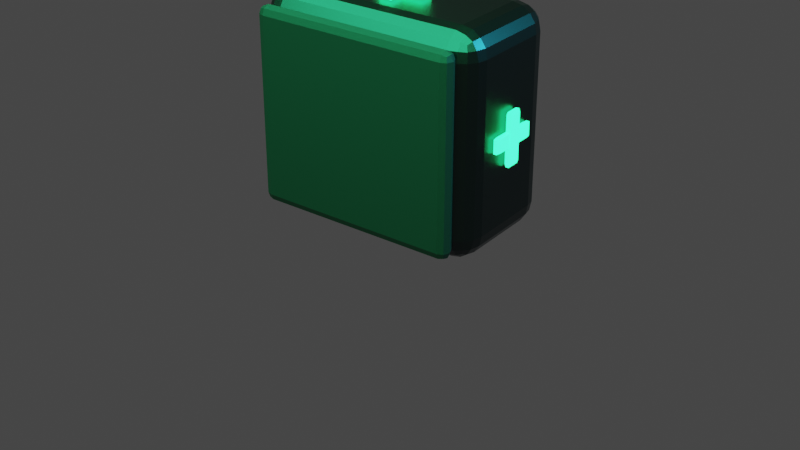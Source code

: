 # Source: CyberHealthPack.blend  (saved by Blender 5.1.30; exported with 4.5.12 LTS)
import bpy
from mathutils import Matrix  # noqa: F401  (used for matrix-valued properties, if any)

bpy.ops.wm.read_factory_settings(use_empty=True)
scene = bpy.context.scene
scene.name = 'Scene'

# ---- collections
col_collection = bpy.data.collections.new('Collection'); scene.collection.children.link(col_collection)
col_cyber_pulse_pistol___blender_test_asset = bpy.data.collections.new('Cyber Pulse Pistol - Blender Test Asset'); scene.collection.children.link(col_cyber_pulse_pistol___blender_test_asset)
col_cyber_health_pack___game_asset = bpy.data.collections.new('Cyber Health Pack - Game Asset'); scene.collection.children.link(col_cyber_health_pack___game_asset)

# ---- materials (node trees are filled in below, after node groups)
mat_chp_satin_gunmetal_body = bpy.data.materials.new('CHP satin gunmetal body')
mat_chp_worn_white_ceramic_plates = bpy.data.materials.new('CHP worn white ceramic plates')
mat_chp_black_rubber_gasket_trim = bpy.data.materials.new('CHP black rubber gasket trim')
mat_chp_green_health_emissive_cross = bpy.data.materials.new('CHP green health emissive cross')

# ---- material node trees
mat_chp_satin_gunmetal_body.use_nodes = True; mat_chp_satin_gunmetal_body.node_tree.nodes.clear()
_N = mat_chp_satin_gunmetal_body.node_tree.nodes; _L = mat_chp_satin_gunmetal_body.node_tree.links
n0 = _N.new('ShaderNodeBsdfPrincipled'); n0.name = 'Principled BSDF'; n0.location = (-200, 100)
n0.inputs[0].default_value = (0.055, 0.065, 0.072, 1.0)
n0.inputs[1].default_value = 1.0
n0.inputs[2].default_value = 0.31
n1 = _N.new('ShaderNodeOutputMaterial'); n1.name = 'Material Output'; n1.location = (200, 100)
_L.new(n0.outputs[0], n1.inputs[0])
n1.is_active_output = True
mat_chp_worn_white_ceramic_plates.use_nodes = True; mat_chp_worn_white_ceramic_plates.node_tree.nodes.clear()
_N = mat_chp_worn_white_ceramic_plates.node_tree.nodes; _L = mat_chp_worn_white_ceramic_plates.node_tree.links
n0 = _N.new('ShaderNodeBsdfPrincipled'); n0.name = 'Principled BSDF'; n0.location = (-200, 100)
n0.inputs[0].default_value = (0.72, 0.78, 0.76, 1.0)
n0.inputs[1].default_value = 0.25
n0.inputs[2].default_value = 0.38
n1 = _N.new('ShaderNodeOutputMaterial'); n1.name = 'Material Output'; n1.location = (200, 100)
_L.new(n0.outputs[0], n1.inputs[0])
n1.is_active_output = True
mat_chp_black_rubber_gasket_trim.use_nodes = True; mat_chp_black_rubber_gasket_trim.node_tree.nodes.clear()
_N = mat_chp_black_rubber_gasket_trim.node_tree.nodes; _L = mat_chp_black_rubber_gasket_trim.node_tree.links
n0 = _N.new('ShaderNodeBsdfPrincipled'); n0.name = 'Principled BSDF'; n0.location = (-200, 100)
n0.inputs[0].default_value = (0.008, 0.009, 0.01, 1.0)
n0.inputs[2].default_value = 0.64
n1 = _N.new('ShaderNodeOutputMaterial'); n1.name = 'Material Output'; n1.location = (200, 100)
_L.new(n0.outputs[0], n1.inputs[0])
n1.is_active_output = True
mat_chp_green_health_emissive_cross.use_nodes = True; mat_chp_green_health_emissive_cross.node_tree.nodes.clear()
_N = mat_chp_green_health_emissive_cross.node_tree.nodes; _L = mat_chp_green_health_emissive_cross.node_tree.links
n0 = _N.new('ShaderNodeBsdfPrincipled'); n0.name = 'Principled BSDF'; n0.location = (-200, 100)
n0.inputs[0].default_value = (0.04, 0.95, 0.34, 1.0)
n0.inputs[2].default_value = 0.2
n0.inputs[27].default_value = (0.02, 1.0, 0.28, 1.0)
n0.inputs[28].default_value = 5.0
n1 = _N.new('ShaderNodeOutputMaterial'); n1.name = 'Material Output'; n1.location = (200, 100)
_L.new(n0.outputs[0], n1.inputs[0])
n1.is_active_output = True

# ---- world
world_world = bpy.data.worlds.new('World'); scene.world = world_world
world_world.use_nodes = True; world_world.node_tree.nodes.clear()
_N = world_world.node_tree.nodes; _L = world_world.node_tree.links
n0 = _N.new('ShaderNodeOutputWorld'); n0.name = 'World Output'; n0.location = (200, 100)
n1 = _N.new('ShaderNodeBackground'); n1.name = 'Background'; n1.location = (-200, 100)
n1.inputs[0].default_value = (0.05088, 0.05088, 0.05088, 1.0)
_L.new(n1.outputs[0], n0.inputs[0])
n0.is_active_output = True
world_world.color = (0.006, 0.008, 0.012)
world_world.sun_shadow_jitter_overblur = 0.0

# ---- cameras
cam_chp_camera_data = bpy.data.cameras.new('CHP_camera_data')
cam_chp_camera_data.lens = 60.0

# ---- lights
light_chp_green_preview_glow = bpy.data.lights.new('CHP green preview glow', 'AREA')
light_chp_green_preview_glow.color = (0.05, 1.0, 0.35)
light_chp_green_preview_glow.energy = 180.0
light_chp_green_preview_glow.size = 2.5
light_chp_cyan_rim_preview_glow = bpy.data.lights.new('CHP cyan rim preview glow', 'POINT')
light_chp_cyan_rim_preview_glow.color = (0.05, 0.8, 1.0)
light_chp_cyan_rim_preview_glow.energy = 80.0

# ---- meshes
me_cube_056 = bpy.data.meshes.new('Cube.056')
me_cube_056.from_pydata([(-0.2294, -0.2146, -0.1258), (-0.2294, -0.2146, 0.1258), (-0.2294, 0.2146, -0.1258), (-0.2294, 0.2146, 0.1258), (0.2294, -0.2146, -0.1258), (0.2294, -0.2146, 0.1258), (0.2294, 0.2146, -0.1258), (0.2294, 0.2146, 0.1258)], [], [(0, 1, 3, 2), (2, 3, 7, 6), (6, 7, 5, 4), (4, 5, 1, 0), (2, 6, 4, 0), (7, 3, 1, 5)])
_uv = me_cube_056.uv_layers.new(name='UVMap')
_uv.uv.foreach_set('vector', [0.375, 0.0, 0.625, 0.0, 0.625, 0.25, 0.375, 0.25, 0.375, 0.25, 0.625, 0.25, 0.625, 0.5, 0.375, 0.5, 0.375, 0.5, 0.625, 0.5, 0.625, 0.75, 0.375, 0.75, 0.375, 0.75, 0.625, 0.75, 0.625, 1.0, 0.375, 1.0, 0.125, 0.5, 0.375, 0.5, 0.375, 0.75, 0.125, 0.75, 0.625, 0.5, 0.875, 0.5, 0.875, 0.75, 0.625, 0.75])
me_cube_056.materials.append(mat_chp_satin_gunmetal_body)
me_cube_056.update()
me_cube_057 = bpy.data.meshes.new('Cube.057')
me_cube_057.from_pydata([(-0.185, -0.1702, -0.01665), (-0.185, -0.1702, 0.01665), (-0.185, 0.1702, -0.01665), (-0.185, 0.1702, 0.01665), (0.185, -0.1702, -0.01665), (0.185, -0.1702, 0.01665), (0.185, 0.1702, -0.01665), (0.185, 0.1702, 0.01665)], [], [(0, 1, 3, 2), (2, 3, 7, 6), (6, 7, 5, 4), (4, 5, 1, 0), (2, 6, 4, 0), (7, 3, 1, 5)])
_uv = me_cube_057.uv_layers.new(name='UVMap')
_uv.uv.foreach_set('vector', [0.375, 0.0, 0.625, 0.0, 0.625, 0.25, 0.375, 0.25, 0.375, 0.25, 0.625, 0.25, 0.625, 0.5, 0.375, 0.5, 0.375, 0.5, 0.625, 0.5, 0.625, 0.75, 0.375, 0.75, 0.375, 0.75, 0.625, 0.75, 0.625, 1.0, 0.375, 1.0, 0.125, 0.5, 0.375, 0.5, 0.375, 0.75, 0.125, 0.75, 0.625, 0.5, 0.875, 0.5, 0.875, 0.75, 0.625, 0.75])
me_cube_057.materials.append(mat_chp_worn_white_ceramic_plates)
me_cube_057.update()
me_cube_058 = bpy.data.meshes.new('Cube.058')
me_cube_058.from_pydata([(-0.2072, -0.1924, -0.01665), (-0.2072, -0.1924, 0.01665), (-0.2072, 0.1924, -0.01665), (-0.2072, 0.1924, 0.01665), (0.2072, -0.1924, -0.01665), (0.2072, -0.1924, 0.01665), (0.2072, 0.1924, -0.01665), (0.2072, 0.1924, 0.01665)], [], [(0, 1, 3, 2), (2, 3, 7, 6), (6, 7, 5, 4), (4, 5, 1, 0), (2, 6, 4, 0), (7, 3, 1, 5)])
_uv = me_cube_058.uv_layers.new(name='UVMap')
_uv.uv.foreach_set('vector', [0.375, 0.0, 0.625, 0.0, 0.625, 0.25, 0.375, 0.25, 0.375, 0.25, 0.625, 0.25, 0.625, 0.5, 0.375, 0.5, 0.375, 0.5, 0.625, 0.5, 0.625, 0.75, 0.375, 0.75, 0.375, 0.75, 0.625, 0.75, 0.625, 1.0, 0.375, 1.0, 0.125, 0.5, 0.375, 0.5, 0.375, 0.75, 0.125, 0.75, 0.625, 0.5, 0.875, 0.5, 0.875, 0.75, 0.625, 0.75])
me_cube_058.materials.append(mat_chp_black_rubber_gasket_trim)
me_cube_058.update()
me_cube_059 = bpy.data.meshes.new('Cube.059')
me_cube_059.from_pydata([(-0.04255, -0.1332, -0.01184), (-0.04255, -0.1332, 0.01184), (-0.04255, 0.1332, -0.01184), (-0.04255, 0.1332, 0.01184), (0.04255, -0.1332, -0.01184), (0.04255, -0.1332, 0.01184), (0.04255, 0.1332, -0.01184), (0.04255, 0.1332, 0.01184)], [], [(0, 1, 3, 2), (2, 3, 7, 6), (6, 7, 5, 4), (4, 5, 1, 0), (2, 6, 4, 0), (7, 3, 1, 5)])
_uv = me_cube_059.uv_layers.new(name='UVMap')
_uv.uv.foreach_set('vector', [0.375, 0.0, 0.625, 0.0, 0.625, 0.25, 0.375, 0.25, 0.375, 0.25, 0.625, 0.25, 0.625, 0.5, 0.375, 0.5, 0.375, 0.5, 0.625, 0.5, 0.625, 0.75, 0.375, 0.75, 0.375, 0.75, 0.625, 0.75, 0.625, 1.0, 0.375, 1.0, 0.125, 0.5, 0.375, 0.5, 0.375, 0.75, 0.125, 0.75, 0.625, 0.5, 0.875, 0.5, 0.875, 0.75, 0.625, 0.75])
me_cube_059.materials.append(mat_chp_green_health_emissive_cross)
me_cube_059.update()
me_cube_060 = bpy.data.meshes.new('Cube.060')
me_cube_060.from_pydata([(-0.1443, -0.04255, -0.01258), (-0.1443, -0.04255, 0.01258), (-0.1443, 0.04255, -0.01258), (-0.1443, 0.04255, 0.01258), (0.1443, -0.04255, -0.01258), (0.1443, -0.04255, 0.01258), (0.1443, 0.04255, -0.01258), (0.1443, 0.04255, 0.01258)], [], [(0, 1, 3, 2), (2, 3, 7, 6), (6, 7, 5, 4), (4, 5, 1, 0), (2, 6, 4, 0), (7, 3, 1, 5)])
_uv = me_cube_060.uv_layers.new(name='UVMap')
_uv.uv.foreach_set('vector', [0.375, 0.0, 0.625, 0.0, 0.625, 0.25, 0.375, 0.25, 0.375, 0.25, 0.625, 0.25, 0.625, 0.5, 0.375, 0.5, 0.375, 0.5, 0.625, 0.5, 0.625, 0.75, 0.375, 0.75, 0.375, 0.75, 0.625, 0.75, 0.625, 1.0, 0.375, 1.0, 0.125, 0.5, 0.375, 0.5, 0.375, 0.75, 0.125, 0.75, 0.625, 0.5, 0.875, 0.5, 0.875, 0.75, 0.625, 0.75])
me_cube_060.materials.append(mat_chp_green_health_emissive_cross)
me_cube_060.update()
me_cube_096 = bpy.data.meshes.new('Cube.096')
me_cube_096.from_pydata([(-0.00518, -0.0481, -0.01036), (-0.00518, -0.0481, 0.01036), (-0.00518, 0.0481, -0.01036), (-0.00518, 0.0481, 0.01036), (0.00518, -0.0481, -0.01036), (0.00518, -0.0481, 0.01036), (0.00518, 0.0481, -0.01036), (0.00518, 0.0481, 0.01036)], [], [(0, 1, 3, 2), (2, 3, 7, 6), (6, 7, 5, 4), (4, 5, 1, 0), (2, 6, 4, 0), (7, 3, 1, 5)])
_uv = me_cube_096.uv_layers.new(name='UVMap')
_uv.uv.foreach_set('vector', [0.375, 0.0, 0.625, 0.0, 0.625, 0.25, 0.375, 0.25, 0.375, 0.25, 0.625, 0.25, 0.625, 0.5, 0.375, 0.5, 0.375, 0.5, 0.625, 0.5, 0.625, 0.75, 0.375, 0.75, 0.375, 0.75, 0.625, 0.75, 0.625, 1.0, 0.375, 1.0, 0.125, 0.5, 0.375, 0.5, 0.375, 0.75, 0.125, 0.75, 0.625, 0.5, 0.875, 0.5, 0.875, 0.75, 0.625, 0.75])
me_cube_096.materials.append(mat_chp_green_health_emissive_cross)
me_cube_096.update()
me_cube_097 = bpy.data.meshes.new('Cube.097')
me_cube_097.from_pydata([(-0.00518, -0.01665, -0.03885), (-0.00518, -0.01665, 0.03885), (-0.00518, 0.01665, -0.03885), (-0.00518, 0.01665, 0.03885), (0.00518, -0.01665, -0.03885), (0.00518, -0.01665, 0.03885), (0.00518, 0.01665, -0.03885), (0.00518, 0.01665, 0.03885)], [], [(0, 1, 3, 2), (2, 3, 7, 6), (6, 7, 5, 4), (4, 5, 1, 0), (2, 6, 4, 0), (7, 3, 1, 5)])
_uv = me_cube_097.uv_layers.new(name='UVMap')
_uv.uv.foreach_set('vector', [0.375, 0.0, 0.625, 0.0, 0.625, 0.25, 0.375, 0.25, 0.375, 0.25, 0.625, 0.25, 0.625, 0.5, 0.375, 0.5, 0.375, 0.5, 0.625, 0.5, 0.625, 0.75, 0.375, 0.75, 0.375, 0.75, 0.625, 0.75, 0.625, 1.0, 0.375, 1.0, 0.125, 0.5, 0.375, 0.5, 0.375, 0.75, 0.125, 0.75, 0.625, 0.5, 0.875, 0.5, 0.875, 0.75, 0.625, 0.75])
me_cube_097.materials.append(mat_chp_green_health_emissive_cross)
me_cube_097.update()
me_cube_098 = bpy.data.meshes.new('Cube.098')
me_cube_098.from_pydata([(-0.00518, -0.0481, -0.01036), (-0.00518, -0.0481, 0.01036), (-0.00518, 0.0481, -0.01036), (-0.00518, 0.0481, 0.01036), (0.00518, -0.0481, -0.01036), (0.00518, -0.0481, 0.01036), (0.00518, 0.0481, -0.01036), (0.00518, 0.0481, 0.01036)], [], [(0, 1, 3, 2), (2, 3, 7, 6), (6, 7, 5, 4), (4, 5, 1, 0), (2, 6, 4, 0), (7, 3, 1, 5)])
_uv = me_cube_098.uv_layers.new(name='UVMap')
_uv.uv.foreach_set('vector', [0.375, 0.0, 0.625, 0.0, 0.625, 0.25, 0.375, 0.25, 0.375, 0.25, 0.625, 0.25, 0.625, 0.5, 0.375, 0.5, 0.375, 0.5, 0.625, 0.5, 0.625, 0.75, 0.375, 0.75, 0.375, 0.75, 0.625, 0.75, 0.625, 1.0, 0.375, 1.0, 0.125, 0.5, 0.375, 0.5, 0.375, 0.75, 0.125, 0.75, 0.625, 0.5, 0.875, 0.5, 0.875, 0.75, 0.625, 0.75])
me_cube_098.materials.append(mat_chp_green_health_emissive_cross)
me_cube_098.update()
me_cube_099 = bpy.data.meshes.new('Cube.099')
me_cube_099.from_pydata([(-0.00518, -0.01665, -0.03885), (-0.00518, -0.01665, 0.03885), (-0.00518, 0.01665, -0.03885), (-0.00518, 0.01665, 0.03885), (0.00518, -0.01665, -0.03885), (0.00518, -0.01665, 0.03885), (0.00518, 0.01665, -0.03885), (0.00518, 0.01665, 0.03885)], [], [(0, 1, 3, 2), (2, 3, 7, 6), (6, 7, 5, 4), (4, 5, 1, 0), (2, 6, 4, 0), (7, 3, 1, 5)])
_uv = me_cube_099.uv_layers.new(name='UVMap')
_uv.uv.foreach_set('vector', [0.375, 0.0, 0.625, 0.0, 0.625, 0.25, 0.375, 0.25, 0.375, 0.25, 0.625, 0.25, 0.625, 0.5, 0.375, 0.5, 0.375, 0.5, 0.625, 0.5, 0.625, 0.75, 0.375, 0.75, 0.375, 0.75, 0.625, 0.75, 0.625, 1.0, 0.375, 1.0, 0.125, 0.5, 0.375, 0.5, 0.375, 0.75, 0.125, 0.75, 0.625, 0.5, 0.875, 0.5, 0.875, 0.75, 0.625, 0.75])
me_cube_099.materials.append(mat_chp_green_health_emissive_cross)
me_cube_099.update()
me_cube_100 = bpy.data.meshes.new('Cube.100')
me_cube_100.from_pydata([(-0.01036, -0.00518, -0.0481), (-0.01036, -0.00518, 0.0481), (-0.01036, 0.00518, -0.0481), (-0.01036, 0.00518, 0.0481), (0.01036, -0.00518, -0.0481), (0.01036, -0.00518, 0.0481), (0.01036, 0.00518, -0.0481), (0.01036, 0.00518, 0.0481)], [], [(0, 1, 3, 2), (2, 3, 7, 6), (6, 7, 5, 4), (4, 5, 1, 0), (2, 6, 4, 0), (7, 3, 1, 5)])
_uv = me_cube_100.uv_layers.new(name='UVMap')
_uv.uv.foreach_set('vector', [0.375, 0.0, 0.625, 0.0, 0.625, 0.25, 0.375, 0.25, 0.375, 0.25, 0.625, 0.25, 0.625, 0.5, 0.375, 0.5, 0.375, 0.5, 0.625, 0.5, 0.625, 0.75, 0.375, 0.75, 0.375, 0.75, 0.625, 0.75, 0.625, 1.0, 0.375, 1.0, 0.125, 0.5, 0.375, 0.5, 0.375, 0.75, 0.125, 0.75, 0.625, 0.5, 0.875, 0.5, 0.875, 0.75, 0.625, 0.75])
me_cube_100.materials.append(mat_chp_green_health_emissive_cross)
me_cube_100.update()
me_cube_101 = bpy.data.meshes.new('Cube.101')
me_cube_101.from_pydata([(-0.03885, -0.00518, -0.01665), (-0.03885, -0.00518, 0.01665), (-0.03885, 0.00518, -0.01665), (-0.03885, 0.00518, 0.01665), (0.03885, -0.00518, -0.01665), (0.03885, -0.00518, 0.01665), (0.03885, 0.00518, -0.01665), (0.03885, 0.00518, 0.01665)], [], [(0, 1, 3, 2), (2, 3, 7, 6), (6, 7, 5, 4), (4, 5, 1, 0), (2, 6, 4, 0), (7, 3, 1, 5)])
_uv = me_cube_101.uv_layers.new(name='UVMap')
_uv.uv.foreach_set('vector', [0.375, 0.0, 0.625, 0.0, 0.625, 0.25, 0.375, 0.25, 0.375, 0.25, 0.625, 0.25, 0.625, 0.5, 0.375, 0.5, 0.375, 0.5, 0.625, 0.5, 0.625, 0.75, 0.375, 0.75, 0.375, 0.75, 0.625, 0.75, 0.625, 1.0, 0.375, 1.0, 0.125, 0.5, 0.375, 0.5, 0.375, 0.75, 0.125, 0.75, 0.625, 0.5, 0.875, 0.5, 0.875, 0.75, 0.625, 0.75])
me_cube_101.materials.append(mat_chp_green_health_emissive_cross)
me_cube_101.update()
me_cube_102 = bpy.data.meshes.new('Cube.102')
me_cube_102.from_pydata([(-0.01036, -0.00518, -0.0481), (-0.01036, -0.00518, 0.0481), (-0.01036, 0.00518, -0.0481), (-0.01036, 0.00518, 0.0481), (0.01036, -0.00518, -0.0481), (0.01036, -0.00518, 0.0481), (0.01036, 0.00518, -0.0481), (0.01036, 0.00518, 0.0481)], [], [(0, 1, 3, 2), (2, 3, 7, 6), (6, 7, 5, 4), (4, 5, 1, 0), (2, 6, 4, 0), (7, 3, 1, 5)])
_uv = me_cube_102.uv_layers.new(name='UVMap')
_uv.uv.foreach_set('vector', [0.375, 0.0, 0.625, 0.0, 0.625, 0.25, 0.375, 0.25, 0.375, 0.25, 0.625, 0.25, 0.625, 0.5, 0.375, 0.5, 0.375, 0.5, 0.625, 0.5, 0.625, 0.75, 0.375, 0.75, 0.375, 0.75, 0.625, 0.75, 0.625, 1.0, 0.375, 1.0, 0.125, 0.5, 0.375, 0.5, 0.375, 0.75, 0.125, 0.75, 0.625, 0.5, 0.875, 0.5, 0.875, 0.75, 0.625, 0.75])
me_cube_102.materials.append(mat_chp_green_health_emissive_cross)
me_cube_102.update()
me_cube_103 = bpy.data.meshes.new('Cube.103')
me_cube_103.from_pydata([(-0.03885, -0.00518, -0.01665), (-0.03885, -0.00518, 0.01665), (-0.03885, 0.00518, -0.01665), (-0.03885, 0.00518, 0.01665), (0.03885, -0.00518, -0.01665), (0.03885, -0.00518, 0.01665), (0.03885, 0.00518, -0.01665), (0.03885, 0.00518, 0.01665)], [], [(0, 1, 3, 2), (2, 3, 7, 6), (6, 7, 5, 4), (4, 5, 1, 0), (2, 6, 4, 0), (7, 3, 1, 5)])
_uv = me_cube_103.uv_layers.new(name='UVMap')
_uv.uv.foreach_set('vector', [0.375, 0.0, 0.625, 0.0, 0.625, 0.25, 0.375, 0.25, 0.375, 0.25, 0.625, 0.25, 0.625, 0.5, 0.375, 0.5, 0.375, 0.5, 0.625, 0.5, 0.625, 0.75, 0.375, 0.75, 0.375, 0.75, 0.625, 0.75, 0.625, 1.0, 0.375, 1.0, 0.125, 0.5, 0.375, 0.5, 0.375, 0.75, 0.125, 0.75, 0.625, 0.5, 0.875, 0.5, 0.875, 0.75, 0.625, 0.75])
me_cube_103.materials.append(mat_chp_green_health_emissive_cross)
me_cube_103.update()

# ---- objects
ob_cyber_health_pack_asset_root = bpy.data.objects.new('Cyber Health Pack Asset Root', None)
ob_chp_main_armored_med_pack_body = bpy.data.objects.new('CHP_main armored med pack body', me_cube_056)
ob_chp_top_white_medical_armor_plate = bpy.data.objects.new('CHP_top white medical armor plate', me_cube_057)
ob_chp_bottom_black_gasket_seam = bpy.data.objects.new('CHP_bottom black gasket seam', me_cube_058)
ob_chp_health_cross_vertical_bar = bpy.data.objects.new('CHP_health cross vertical bar', me_cube_059)
ob_chp_health_cross_horizontal_bar = bpy.data.objects.new('CHP_health cross horizontal bar', me_cube_060)
ob_chp_green_preview_glow = bpy.data.objects.new('CHP green preview glow', light_chp_green_preview_glow)
ob_chp_cyan_rim_preview_glow = bpy.data.objects.new('CHP cyan rim preview glow', light_chp_cyan_rim_preview_glow)
ob_cyber_health_pack_camera = bpy.data.objects.new('Cyber Health Pack Camera', cam_chp_camera_data)
ob_chp_left_side_plus_vertical = bpy.data.objects.new('CHP_left side plus vertical', me_cube_096)
ob_chp_left_side_plus_horizontal = bpy.data.objects.new('CHP_left side plus horizontal', me_cube_097)
ob_chp_right_side_plus_vertical = bpy.data.objects.new('CHP_right side plus vertical', me_cube_098)
ob_chp_right_side_plus_horizontal = bpy.data.objects.new('CHP_right side plus horizontal', me_cube_099)
ob_chp_front_side_plus_vertical = bpy.data.objects.new('CHP_front side plus vertical', me_cube_100)
ob_chp_front_side_plus_horizontal = bpy.data.objects.new('CHP_front side plus horizontal', me_cube_101)
ob_chp_rear_side_plus_vertical = bpy.data.objects.new('CHP_rear side plus vertical', me_cube_102)
ob_chp_rear_side_plus_horizontal = bpy.data.objects.new('CHP_rear side plus horizontal', me_cube_103)

# ---- transforms, parenting, visibility, modifiers, constraints
ob_cyber_health_pack_asset_root.location = (0.0, 0.0, 0.0)
ob_chp_main_armored_med_pack_body.parent = ob_cyber_health_pack_asset_root
ob_chp_main_armored_med_pack_body.location = (0.0, 0.0, 0.0)
ob_chp_main_armored_med_pack_body.rotation_euler = (-1.571, 0.0, 0.0)
_m = ob_chp_main_armored_med_pack_body.modifiers.new('manufactured bevels', 'BEVEL')
_m.width = 0.05
_m.width_pct = 0.05
_m.segments = 4
_m = ob_chp_main_armored_med_pack_body.modifiers.new('weighted normals', 'WEIGHTED_NORMAL')
_m.keep_sharp = True
ob_chp_top_white_medical_armor_plate.parent = ob_cyber_health_pack_asset_root
ob_chp_top_white_medical_armor_plate.location = (0.0, 0.1443, -6.308e-09)
ob_chp_top_white_medical_armor_plate.rotation_euler = (-1.571, 0.0, 0.0)
_m = ob_chp_top_white_medical_armor_plate.modifiers.new('manufactured bevels', 'BEVEL')
_m.width = 0.026
_m.width_pct = 0.026
_m.segments = 2
_m = ob_chp_top_white_medical_armor_plate.modifiers.new('weighted normals', 'WEIGHTED_NORMAL')
_m.keep_sharp = True
ob_chp_bottom_black_gasket_seam.parent = ob_cyber_health_pack_asset_root
ob_chp_bottom_black_gasket_seam.location = (0.0, -0.1406, 6.146e-09)
ob_chp_bottom_black_gasket_seam.rotation_euler = (-1.571, 0.0, 0.0)
_m = ob_chp_bottom_black_gasket_seam.modifiers.new('manufactured bevels', 'BEVEL')
_m.width = 0.024
_m.width_pct = 0.024
_m.segments = 2
_m = ob_chp_bottom_black_gasket_seam.modifiers.new('weighted normals', 'WEIGHTED_NORMAL')
_m.keep_sharp = True
ob_chp_health_cross_vertical_bar.parent = ob_cyber_health_pack_asset_root
ob_chp_health_cross_vertical_bar.location = (0.0, 0.1761, -7.698e-09)
ob_chp_health_cross_vertical_bar.rotation_euler = (-1.571, 0.0, 0.0)
_m = ob_chp_health_cross_vertical_bar.modifiers.new('manufactured bevels', 'BEVEL')
_m.width = 0.011
_m.width_pct = 0.011
_m = ob_chp_health_cross_vertical_bar.modifiers.new('weighted normals', 'WEIGHTED_NORMAL')
_m.keep_sharp = True
ob_chp_health_cross_horizontal_bar.parent = ob_cyber_health_pack_asset_root
ob_chp_health_cross_horizontal_bar.location = (0.0, 0.1791, -7.828e-09)
ob_chp_health_cross_horizontal_bar.rotation_euler = (-1.571, 0.0, 0.0)
_m = ob_chp_health_cross_horizontal_bar.modifiers.new('manufactured bevels', 'BEVEL')
_m.width = 0.011
_m.width_pct = 0.011
_m = ob_chp_health_cross_horizontal_bar.modifiers.new('weighted normals', 'WEIGHTED_NORMAL')
_m.keep_sharp = True
ob_chp_green_preview_glow.location = (0.0, -1.2, 1.1)
ob_chp_cyan_rim_preview_glow.location = (1.4, 0.8, 0.8)
ob_cyber_health_pack_camera.location = (1.35, -1.8, 0.95)
ob_cyber_health_pack_camera.rotation_euler = (1.082, 0.0, 0.6458)
ob_chp_left_side_plus_vertical.parent = ob_cyber_health_pack_asset_root
ob_chp_left_side_plus_vertical.location = (-0.2353, 0.0, 0.0)
ob_chp_left_side_plus_vertical.rotation_euler = (-1.571, 0.0, 0.0)
ob_chp_left_side_plus_vertical.scale = (1.0, 0.2923, 5.0)
_m = ob_chp_left_side_plus_vertical.modifiers.new('manufactured bevels', 'BEVEL')
_m.width = 0.002
_m.width_pct = 0.002
_m = ob_chp_left_side_plus_vertical.modifiers.new('weighted normals', 'WEIGHTED_NORMAL')
_m.keep_sharp = True
ob_chp_left_side_plus_horizontal.parent = ob_cyber_health_pack_asset_root
ob_chp_left_side_plus_horizontal.location = (-0.2368, 0.0, 0.0)
ob_chp_left_side_plus_horizontal.rotation_euler = (-1.571, 0.0, 0.0)
ob_chp_left_side_plus_horizontal.scale = (1.0, 3.111, 0.3619)
_m = ob_chp_left_side_plus_horizontal.modifiers.new('manufactured bevels', 'BEVEL')
_m.width = 0.002
_m.width_pct = 0.002
_m = ob_chp_left_side_plus_horizontal.modifiers.new('weighted normals', 'WEIGHTED_NORMAL')
_m.keep_sharp = True
ob_chp_right_side_plus_vertical.parent = ob_cyber_health_pack_asset_root
ob_chp_right_side_plus_vertical.location = (0.2353, 0.0, 0.0)
ob_chp_right_side_plus_vertical.rotation_euler = (-1.571, 0.0, 0.0)
ob_chp_right_side_plus_vertical.scale = (1.0, 0.2923, 5.0)
_m = ob_chp_right_side_plus_vertical.modifiers.new('manufactured bevels', 'BEVEL')
_m.width = 0.002
_m.width_pct = 0.002
_m = ob_chp_right_side_plus_vertical.modifiers.new('weighted normals', 'WEIGHTED_NORMAL')
_m.keep_sharp = True
ob_chp_right_side_plus_horizontal.parent = ob_cyber_health_pack_asset_root
ob_chp_right_side_plus_horizontal.location = (0.2368, 0.0, 0.0)
ob_chp_right_side_plus_horizontal.rotation_euler = (-1.571, 0.0, 0.0)
ob_chp_right_side_plus_horizontal.scale = (1.0, 3.111, 0.3619)
_m = ob_chp_right_side_plus_horizontal.modifiers.new('manufactured bevels', 'BEVEL')
_m.width = 0.002
_m.width_pct = 0.002
_m = ob_chp_right_side_plus_horizontal.modifiers.new('weighted normals', 'WEIGHTED_NORMAL')
_m.keep_sharp = True
ob_chp_front_side_plus_vertical.parent = ob_cyber_health_pack_asset_root
ob_chp_front_side_plus_vertical.location = (0.0, 9.639e-09, 0.2205)
ob_chp_front_side_plus_vertical.rotation_euler = (-1.571, 0.0, 0.0)
ob_chp_front_side_plus_vertical.scale = (1.357, 1.0, 1.077)
_m = ob_chp_front_side_plus_vertical.modifiers.new('manufactured bevels', 'BEVEL')
_m.width = 0.002
_m.width_pct = 0.002
_m = ob_chp_front_side_plus_vertical.modifiers.new('weighted normals', 'WEIGHTED_NORMAL')
_m.keep_sharp = True
ob_chp_front_side_plus_horizontal.parent = ob_cyber_health_pack_asset_root
ob_chp_front_side_plus_horizontal.location = (0.0, 9.704e-09, 0.222)
ob_chp_front_side_plus_horizontal.rotation_euler = (-1.571, 0.0, 0.0)
ob_chp_front_side_plus_horizontal.scale = (1.333, 1.0, 0.8444)
_m = ob_chp_front_side_plus_horizontal.modifiers.new('manufactured bevels', 'BEVEL')
_m.width = 0.002
_m.width_pct = 0.002
_m = ob_chp_front_side_plus_horizontal.modifiers.new('weighted normals', 'WEIGHTED_NORMAL')
_m.keep_sharp = True
ob_chp_rear_side_plus_vertical.parent = ob_cyber_health_pack_asset_root
ob_chp_rear_side_plus_vertical.location = (0.0, -9.639e-09, -0.2205)
ob_chp_rear_side_plus_vertical.rotation_euler = (-1.571, 0.0, 0.0)
ob_chp_rear_side_plus_vertical.scale = (1.357, 1.0, 1.077)
_m = ob_chp_rear_side_plus_vertical.modifiers.new('manufactured bevels', 'BEVEL')
_m.width = 0.002
_m.width_pct = 0.002
_m = ob_chp_rear_side_plus_vertical.modifiers.new('weighted normals', 'WEIGHTED_NORMAL')
_m.keep_sharp = True
ob_chp_rear_side_plus_horizontal.parent = ob_cyber_health_pack_asset_root
ob_chp_rear_side_plus_horizontal.location = (0.0, -9.704e-09, -0.222)
ob_chp_rear_side_plus_horizontal.rotation_euler = (-1.571, 0.0, 0.0)
ob_chp_rear_side_plus_horizontal.scale = (1.333, 1.0, 0.8444)
_m = ob_chp_rear_side_plus_horizontal.modifiers.new('manufactured bevels', 'BEVEL')
_m.width = 0.002
_m.width_pct = 0.002
_m = ob_chp_rear_side_plus_horizontal.modifiers.new('weighted normals', 'WEIGHTED_NORMAL')
_m.keep_sharp = True

# ---- collection membership
col_cyber_health_pack___game_asset.objects.link(ob_cyber_health_pack_asset_root)
col_cyber_health_pack___game_asset.objects.link(ob_chp_main_armored_med_pack_body)
col_cyber_health_pack___game_asset.objects.link(ob_chp_top_white_medical_armor_plate)
col_cyber_health_pack___game_asset.objects.link(ob_chp_bottom_black_gasket_seam)
col_cyber_health_pack___game_asset.objects.link(ob_chp_health_cross_vertical_bar)
col_cyber_health_pack___game_asset.objects.link(ob_chp_health_cross_horizontal_bar)
col_cyber_health_pack___game_asset.objects.link(ob_chp_green_preview_glow)
col_cyber_health_pack___game_asset.objects.link(ob_chp_cyan_rim_preview_glow)
col_cyber_health_pack___game_asset.objects.link(ob_cyber_health_pack_camera)
col_cyber_health_pack___game_asset.objects.link(ob_chp_left_side_plus_vertical)
col_cyber_health_pack___game_asset.objects.link(ob_chp_left_side_plus_horizontal)
col_cyber_health_pack___game_asset.objects.link(ob_chp_right_side_plus_vertical)
col_cyber_health_pack___game_asset.objects.link(ob_chp_right_side_plus_horizontal)
col_cyber_health_pack___game_asset.objects.link(ob_chp_front_side_plus_vertical)
col_cyber_health_pack___game_asset.objects.link(ob_chp_front_side_plus_horizontal)
col_cyber_health_pack___game_asset.objects.link(ob_chp_rear_side_plus_vertical)
col_cyber_health_pack___game_asset.objects.link(ob_chp_rear_side_plus_horizontal)

# ---- scene / render settings (as saved in the file)
scene.camera = ob_cyber_health_pack_camera
scene.frame_start = 1; scene.frame_end = 250; scene.frame_set(1)
scene.render.engine = 'CYCLES'
scene.render.bake_bias = 0.0
scene.render.bake_samples = 0
scene.cycles.samples = 96
scene.cycles.sampling_pattern = 'TABULATED_SOBOL'
scene.eevee.use_volume_custom_range = False
scene.view_settings.look = 'Medium High Contrast'
scene.view_settings.view_transform = 'Filmic'
bpy.context.view_layer.update()

